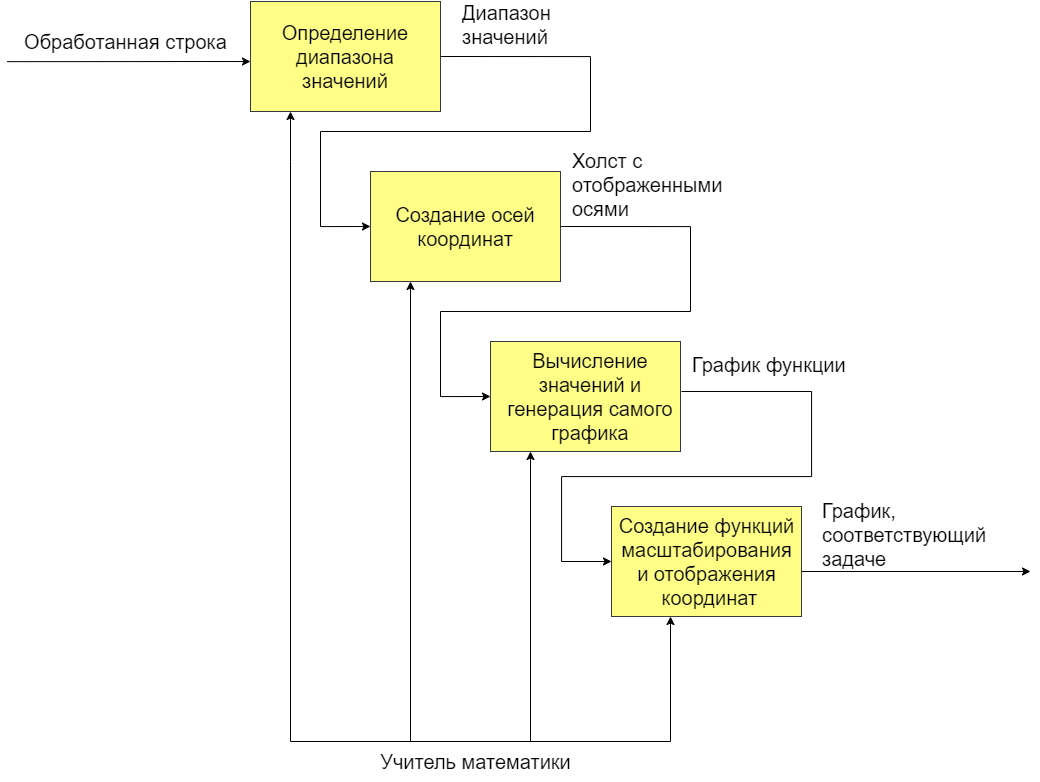

The diagram above was exported from draw.io. Its source (the exported page's mxGraphModel, read from the mxfile embedded in the PNG):
<mxGraphModel dx="1926" dy="968" grid="1" gridSize="10" guides="1" tooltips="1" connect="1" arrows="1" fold="1" page="1" pageScale="1" pageWidth="827" pageHeight="1169" math="0" shadow="0">
  <root>
    <mxCell id="0" />
    <mxCell id="1" parent="0" />
    <mxCell id="vaHyWHrr1XwI1C35YRYf-40" value="" style="endArrow=classic;html=1;rounded=0;entryX=0;entryY=0.75;entryDx=0;entryDy=0;exitX=-0.015;exitY=1.004;exitDx=0;exitDy=0;exitPerimeter=0;" parent="1" source="vaHyWHrr1XwI1C35YRYf-60" edge="1">
      <mxGeometry width="50" height="50" relative="1" as="geometry">
        <mxPoint x="336.10000000000014" y="240.23999999999978" as="sourcePoint" />
        <mxPoint x="680" y="240" as="targetPoint" />
      </mxGeometry>
    </mxCell>
    <mxCell id="vaHyWHrr1XwI1C35YRYf-45" value="" style="endArrow=classic;html=1;rounded=0;entryX=0.087;entryY=1.006;entryDx=0;entryDy=0;entryPerimeter=0;" parent="1" edge="1">
      <mxGeometry width="50" height="50" relative="1" as="geometry">
        <mxPoint x="960" y="920" as="sourcePoint" />
        <mxPoint x="960" y="630" as="targetPoint" />
      </mxGeometry>
    </mxCell>
    <mxCell id="vaHyWHrr1XwI1C35YRYf-46" value="" style="endArrow=none;html=1;rounded=0;" parent="1" edge="1">
      <mxGeometry width="50" height="50" relative="1" as="geometry">
        <mxPoint x="720" y="920" as="sourcePoint" />
        <mxPoint x="1100" y="920" as="targetPoint" />
      </mxGeometry>
    </mxCell>
    <mxCell id="vaHyWHrr1XwI1C35YRYf-50" style="edgeStyle=orthogonalEdgeStyle;rounded=0;orthogonalLoop=1;jettySize=auto;html=1;exitX=1;exitY=0.5;exitDx=0;exitDy=0;entryX=0;entryY=0.5;entryDx=0;entryDy=0;" parent="1" source="vaHyWHrr1XwI1C35YRYf-51" target="vaHyWHrr1XwI1C35YRYf-54" edge="1">
      <mxGeometry relative="1" as="geometry">
        <Array as="points">
          <mxPoint x="1020" y="235" />
          <mxPoint x="1020" y="310" />
          <mxPoint x="750" y="310" />
          <mxPoint x="750" y="405" />
        </Array>
      </mxGeometry>
    </mxCell>
    <mxCell id="vaHyWHrr1XwI1C35YRYf-51" value="" style="rounded=0;whiteSpace=wrap;html=1;fillColor=#ffff88;strokeColor=#36393d;" parent="1" vertex="1">
      <mxGeometry x="680" y="180" width="190" height="110" as="geometry" />
    </mxCell>
    <mxCell id="vaHyWHrr1XwI1C35YRYf-53" style="edgeStyle=orthogonalEdgeStyle;rounded=0;orthogonalLoop=1;jettySize=auto;html=1;exitX=1;exitY=0.5;exitDx=0;exitDy=0;entryX=0;entryY=0.5;entryDx=0;entryDy=0;" parent="1" source="vaHyWHrr1XwI1C35YRYf-54" target="vaHyWHrr1XwI1C35YRYf-56" edge="1">
      <mxGeometry relative="1" as="geometry">
        <Array as="points">
          <mxPoint x="1120" y="405" />
          <mxPoint x="1120" y="490" />
          <mxPoint x="870" y="490" />
          <mxPoint x="870" y="575" />
        </Array>
      </mxGeometry>
    </mxCell>
    <mxCell id="vaHyWHrr1XwI1C35YRYf-54" value="" style="rounded=0;whiteSpace=wrap;html=1;fillColor=#ffff88;strokeColor=#36393d;" parent="1" vertex="1">
      <mxGeometry x="800" y="350" width="190" height="110" as="geometry" />
    </mxCell>
    <mxCell id="vaHyWHrr1XwI1C35YRYf-56" value="" style="rounded=0;whiteSpace=wrap;html=1;fillColor=#ffff88;strokeColor=#36393d;" parent="1" vertex="1">
      <mxGeometry x="920" y="520" width="190" height="110" as="geometry" />
    </mxCell>
    <mxCell id="vaHyWHrr1XwI1C35YRYf-62" value="" style="endArrow=classic;html=1;rounded=0;" parent="1" edge="1">
      <mxGeometry width="50" height="50" relative="1" as="geometry">
        <mxPoint x="720" y="920" as="sourcePoint" />
        <mxPoint x="720" y="290" as="targetPoint" />
        <Array as="points">
          <mxPoint x="720" y="340" />
        </Array>
      </mxGeometry>
    </mxCell>
    <mxCell id="vaHyWHrr1XwI1C35YRYf-63" value="" style="endArrow=classic;html=1;rounded=0;" parent="1" edge="1">
      <mxGeometry width="50" height="50" relative="1" as="geometry">
        <mxPoint x="840" y="920" as="sourcePoint" />
        <mxPoint x="840" y="460" as="targetPoint" />
      </mxGeometry>
    </mxCell>
    <mxCell id="vaHyWHrr1XwI1C35YRYf-65" value="&lt;span style=&quot;font-size: 20px;&quot;&gt;Учитель математики&lt;/span&gt;" style="text;html=1;align=center;verticalAlign=middle;resizable=0;points=[];autosize=1;strokeColor=none;fillColor=none;" parent="1" vertex="1">
      <mxGeometry x="800" y="920" width="210" height="40" as="geometry" />
    </mxCell>
    <mxCell id="vaHyWHrr1XwI1C35YRYf-60" value="&lt;span style=&quot;font-size: 20px;&quot;&gt;Обработанная строка&lt;/span&gt;" style="text;html=1;align=center;verticalAlign=middle;resizable=0;points=[];autosize=1;strokeColor=none;fillColor=none;" parent="1" vertex="1">
      <mxGeometry x="440" y="200" width="230" height="40" as="geometry" />
    </mxCell>
    <mxCell id="vaHyWHrr1XwI1C35YRYf-67" value="" style="endArrow=classic;html=1;rounded=0;" parent="1" edge="1">
      <mxGeometry width="50" height="50" relative="1" as="geometry">
        <mxPoint x="1231" y="750" as="sourcePoint" />
        <mxPoint x="1460" y="750" as="targetPoint" />
      </mxGeometry>
    </mxCell>
    <mxCell id="vaHyWHrr1XwI1C35YRYf-68" value="&lt;span style=&quot;font-size: 20px;&quot;&gt;Вычисление значений и генерация самого графика&lt;/span&gt;" style="text;html=1;align=center;verticalAlign=middle;whiteSpace=wrap;rounded=0;" parent="1" vertex="1">
      <mxGeometry x="920" y="540" width="200" height="70" as="geometry" />
    </mxCell>
    <mxCell id="vaHyWHrr1XwI1C35YRYf-69" value="&lt;span style=&quot;font-size: 20px;&quot;&gt;Создание осей координат&lt;/span&gt;" style="text;html=1;align=center;verticalAlign=middle;whiteSpace=wrap;rounded=0;" parent="1" vertex="1">
      <mxGeometry x="810" y="370" width="170" height="70" as="geometry" />
    </mxCell>
    <mxCell id="vaHyWHrr1XwI1C35YRYf-70" value="&lt;span style=&quot;font-size: 20px;&quot;&gt;Определение диапазона значений&lt;/span&gt;" style="text;html=1;align=center;verticalAlign=middle;whiteSpace=wrap;rounded=0;" parent="1" vertex="1">
      <mxGeometry x="690" y="200" width="170" height="70" as="geometry" />
    </mxCell>
    <mxCell id="93P7A3YdgXWJY5nI9Qjm-1" value="&lt;span style=&quot;font-size: 20px;&quot;&gt;Диапазон значений&lt;/span&gt;" style="text;html=1;align=left;verticalAlign=middle;whiteSpace=wrap;rounded=0;" parent="1" vertex="1">
      <mxGeometry x="890" y="180" width="170" height="45" as="geometry" />
    </mxCell>
    <mxCell id="93P7A3YdgXWJY5nI9Qjm-3" value="&lt;span style=&quot;font-size: 20px;&quot;&gt;Холст с отображенными осями&amp;nbsp;&lt;/span&gt;" style="text;html=1;align=left;verticalAlign=middle;whiteSpace=wrap;rounded=0;" parent="1" vertex="1">
      <mxGeometry x="1000" y="340" width="170" height="45" as="geometry" />
    </mxCell>
    <mxCell id="RiN6N7yOzkuK3ndormj--1" value="" style="rounded=0;whiteSpace=wrap;html=1;fillColor=#ffff88;strokeColor=#36393d;" parent="1" vertex="1">
      <mxGeometry x="1041" y="685" width="190" height="110" as="geometry" />
    </mxCell>
    <mxCell id="RiN6N7yOzkuK3ndormj--2" value="&lt;span style=&quot;font-size: 20px;&quot;&gt;Создание функций&lt;/span&gt;&lt;div&gt;&lt;span style=&quot;font-size: 20px;&quot;&gt;&amp;nbsp;масштабирования&lt;/span&gt;&lt;span style=&quot;font-size: 20px; background-color: initial;&quot;&gt;&amp;nbsp;&lt;/span&gt;&lt;/div&gt;&lt;div&gt;&lt;span style=&quot;font-size: 20px;&quot;&gt;и отображения&lt;/span&gt;&lt;/div&gt;&lt;div&gt;&lt;span style=&quot;font-size: 20px;&quot;&gt;&amp;nbsp;координат&lt;/span&gt;&lt;/div&gt;" style="text;html=1;align=center;verticalAlign=middle;resizable=0;points=[];autosize=1;strokeColor=none;fillColor=none;" parent="1" vertex="1">
      <mxGeometry x="1031" y="685" width="210" height="110" as="geometry" />
    </mxCell>
    <mxCell id="RiN6N7yOzkuK3ndormj--4" style="edgeStyle=orthogonalEdgeStyle;rounded=0;orthogonalLoop=1;jettySize=auto;html=1;exitX=1;exitY=0.5;exitDx=0;exitDy=0;entryX=0;entryY=0.5;entryDx=0;entryDy=0;" parent="1" edge="1">
      <mxGeometry relative="1" as="geometry">
        <Array as="points">
          <mxPoint x="1241" y="570" />
          <mxPoint x="1241" y="655" />
          <mxPoint x="991" y="655" />
          <mxPoint x="991" y="740" />
        </Array>
        <mxPoint x="1111" y="570" as="sourcePoint" />
        <mxPoint x="1041" y="740" as="targetPoint" />
      </mxGeometry>
    </mxCell>
    <mxCell id="RiN6N7yOzkuK3ndormj--5" value="" style="endArrow=classic;html=1;rounded=0;entryX=0.087;entryY=1.006;entryDx=0;entryDy=0;entryPerimeter=0;" parent="1" edge="1">
      <mxGeometry width="50" height="50" relative="1" as="geometry">
        <mxPoint x="1100" y="920" as="sourcePoint" />
        <mxPoint x="1100" y="795" as="targetPoint" />
      </mxGeometry>
    </mxCell>
    <mxCell id="RiN6N7yOzkuK3ndormj--8" value="&lt;span style=&quot;font-size: 20px;&quot;&gt;График функции&lt;/span&gt;" style="text;html=1;align=left;verticalAlign=middle;whiteSpace=wrap;rounded=0;" parent="1" vertex="1">
      <mxGeometry x="1120" y="520" width="170" height="45" as="geometry" />
    </mxCell>
    <mxCell id="RiN6N7yOzkuK3ndormj--9" value="&lt;span style=&quot;font-size: 20px;&quot;&gt;График, соответствующий задаче&lt;/span&gt;" style="text;html=1;align=left;verticalAlign=middle;whiteSpace=wrap;rounded=0;" parent="1" vertex="1">
      <mxGeometry x="1250" y="690" width="170" height="45" as="geometry" />
    </mxCell>
  </root>
</mxGraphModel>